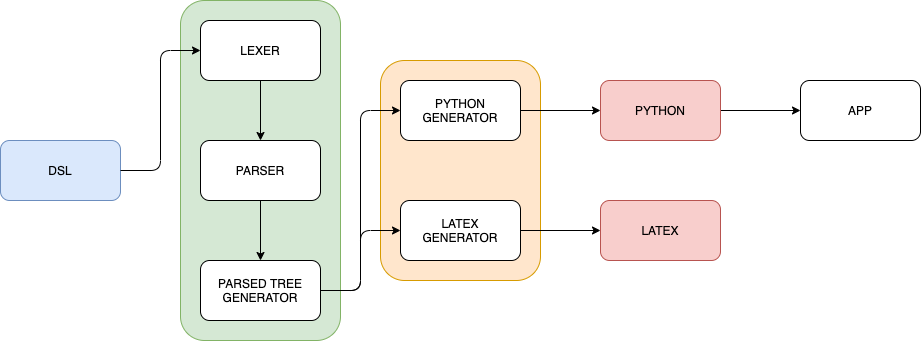

The diagram above was exported from draw.io. Its source (the exported page's mxGraphModel, read from the mxfile embedded in the PNG):
<mxGraphModel dx="946" dy="632" grid="1" gridSize="10" guides="1" tooltips="1" connect="1" arrows="1" fold="1" page="1" pageScale="1" pageWidth="1169" pageHeight="827" math="0" shadow="0">
  <root>
    <mxCell id="0" />
    <mxCell id="1" parent="0" />
    <mxCell id="tIKw51bQWjw3nodstkM0-32" value="" style="rounded=1;whiteSpace=wrap;html=1;fillColor=#ffe6cc;strokeColor=#d79b00;" vertex="1" parent="1">
      <mxGeometry x="460" y="130" width="160" height="220" as="geometry" />
    </mxCell>
    <mxCell id="tIKw51bQWjw3nodstkM0-1" value="DSL" style="rounded=1;whiteSpace=wrap;html=1;fillColor=#dae8fc;strokeColor=#6c8ebf;" vertex="1" parent="1">
      <mxGeometry x="80" y="210" width="120" height="60" as="geometry" />
    </mxCell>
    <mxCell id="tIKw51bQWjw3nodstkM0-29" style="edgeStyle=orthogonalEdgeStyle;rounded=0;orthogonalLoop=1;jettySize=auto;html=1;entryX=0;entryY=0.5;entryDx=0;entryDy=0;" edge="1" parent="1" source="tIKw51bQWjw3nodstkM0-8" target="tIKw51bQWjw3nodstkM0-10">
      <mxGeometry relative="1" as="geometry" />
    </mxCell>
    <mxCell id="tIKw51bQWjw3nodstkM0-8" value="PYTHON&lt;br&gt;GENERATOR" style="rounded=1;whiteSpace=wrap;html=1;" vertex="1" parent="1">
      <mxGeometry x="480" y="150" width="120" height="60" as="geometry" />
    </mxCell>
    <mxCell id="tIKw51bQWjw3nodstkM0-30" style="edgeStyle=orthogonalEdgeStyle;rounded=0;orthogonalLoop=1;jettySize=auto;html=1;exitX=1;exitY=0.5;exitDx=0;exitDy=0;entryX=0;entryY=0.5;entryDx=0;entryDy=0;" edge="1" parent="1" source="tIKw51bQWjw3nodstkM0-9" target="tIKw51bQWjw3nodstkM0-11">
      <mxGeometry relative="1" as="geometry" />
    </mxCell>
    <mxCell id="tIKw51bQWjw3nodstkM0-9" value="LATEX&lt;br&gt;GENERATOR" style="rounded=1;whiteSpace=wrap;html=1;" vertex="1" parent="1">
      <mxGeometry x="480" y="270" width="120" height="60" as="geometry" />
    </mxCell>
    <mxCell id="tIKw51bQWjw3nodstkM0-31" style="edgeStyle=orthogonalEdgeStyle;rounded=0;orthogonalLoop=1;jettySize=auto;html=1;entryX=0;entryY=0.5;entryDx=0;entryDy=0;" edge="1" parent="1" source="tIKw51bQWjw3nodstkM0-10" target="tIKw51bQWjw3nodstkM0-12">
      <mxGeometry relative="1" as="geometry" />
    </mxCell>
    <mxCell id="tIKw51bQWjw3nodstkM0-10" value="PYTHON" style="rounded=1;whiteSpace=wrap;html=1;fillColor=#f8cecc;strokeColor=#b85450;" vertex="1" parent="1">
      <mxGeometry x="680" y="150" width="120" height="60" as="geometry" />
    </mxCell>
    <mxCell id="tIKw51bQWjw3nodstkM0-11" value="LATEX" style="rounded=1;whiteSpace=wrap;html=1;fillColor=#f8cecc;strokeColor=#b85450;" vertex="1" parent="1">
      <mxGeometry x="680" y="270" width="120" height="60" as="geometry" />
    </mxCell>
    <mxCell id="tIKw51bQWjw3nodstkM0-12" value="APP" style="rounded=1;whiteSpace=wrap;html=1;" vertex="1" parent="1">
      <mxGeometry x="880" y="150" width="120" height="60" as="geometry" />
    </mxCell>
    <mxCell id="tIKw51bQWjw3nodstkM0-14" value="" style="rounded=1;whiteSpace=wrap;html=1;fillColor=#d5e8d4;strokeColor=#82b366;" vertex="1" parent="1">
      <mxGeometry x="260" y="70" width="160" height="340" as="geometry" />
    </mxCell>
    <mxCell id="tIKw51bQWjw3nodstkM0-24" style="edgeStyle=orthogonalEdgeStyle;rounded=0;orthogonalLoop=1;jettySize=auto;html=1;exitX=0.5;exitY=1;exitDx=0;exitDy=0;entryX=0.5;entryY=0;entryDx=0;entryDy=0;" edge="1" parent="1" source="tIKw51bQWjw3nodstkM0-15" target="tIKw51bQWjw3nodstkM0-16">
      <mxGeometry relative="1" as="geometry" />
    </mxCell>
    <mxCell id="tIKw51bQWjw3nodstkM0-15" value="LEXER" style="rounded=1;whiteSpace=wrap;html=1;" vertex="1" parent="1">
      <mxGeometry x="280" y="90" width="120" height="60" as="geometry" />
    </mxCell>
    <mxCell id="tIKw51bQWjw3nodstkM0-25" style="edgeStyle=orthogonalEdgeStyle;rounded=0;orthogonalLoop=1;jettySize=auto;html=1;exitX=0.5;exitY=1;exitDx=0;exitDy=0;" edge="1" parent="1" source="tIKw51bQWjw3nodstkM0-16" target="tIKw51bQWjw3nodstkM0-17">
      <mxGeometry relative="1" as="geometry" />
    </mxCell>
    <mxCell id="tIKw51bQWjw3nodstkM0-16" value="PARSER" style="rounded=1;whiteSpace=wrap;html=1;" vertex="1" parent="1">
      <mxGeometry x="280" y="210" width="120" height="60" as="geometry" />
    </mxCell>
    <mxCell id="tIKw51bQWjw3nodstkM0-17" value="PARSED TREE&lt;br&gt;GENERATOR" style="rounded=1;whiteSpace=wrap;html=1;" vertex="1" parent="1">
      <mxGeometry x="280" y="330" width="120" height="60" as="geometry" />
    </mxCell>
    <mxCell id="tIKw51bQWjw3nodstkM0-22" value="" style="endArrow=classic;html=1;exitX=1;exitY=0.5;exitDx=0;exitDy=0;entryX=0;entryY=0.5;entryDx=0;entryDy=0;" edge="1" parent="1" source="tIKw51bQWjw3nodstkM0-1" target="tIKw51bQWjw3nodstkM0-15">
      <mxGeometry width="50" height="50" relative="1" as="geometry">
        <mxPoint x="530" y="380" as="sourcePoint" />
        <mxPoint x="580" y="330" as="targetPoint" />
        <Array as="points">
          <mxPoint x="240" y="240" />
          <mxPoint x="240" y="120" />
        </Array>
      </mxGeometry>
    </mxCell>
    <mxCell id="tIKw51bQWjw3nodstkM0-27" value="" style="endArrow=classic;html=1;exitX=1;exitY=0.5;exitDx=0;exitDy=0;entryX=0;entryY=0.5;entryDx=0;entryDy=0;" edge="1" parent="1" source="tIKw51bQWjw3nodstkM0-17" target="tIKw51bQWjw3nodstkM0-9">
      <mxGeometry width="50" height="50" relative="1" as="geometry">
        <mxPoint x="400" y="360" as="sourcePoint" />
        <mxPoint x="450" y="310" as="targetPoint" />
        <Array as="points">
          <mxPoint x="440" y="360" />
          <mxPoint x="440" y="300" />
        </Array>
      </mxGeometry>
    </mxCell>
    <mxCell id="tIKw51bQWjw3nodstkM0-28" value="" style="endArrow=classic;html=1;exitX=1;exitY=0.5;exitDx=0;exitDy=0;entryX=0;entryY=0.5;entryDx=0;entryDy=0;" edge="1" parent="1" source="tIKw51bQWjw3nodstkM0-17" target="tIKw51bQWjw3nodstkM0-8">
      <mxGeometry width="50" height="50" relative="1" as="geometry">
        <mxPoint x="530" y="380" as="sourcePoint" />
        <mxPoint x="580" y="330" as="targetPoint" />
        <Array as="points">
          <mxPoint x="440" y="360" />
          <mxPoint x="440" y="180" />
        </Array>
      </mxGeometry>
    </mxCell>
  </root>
</mxGraphModel>